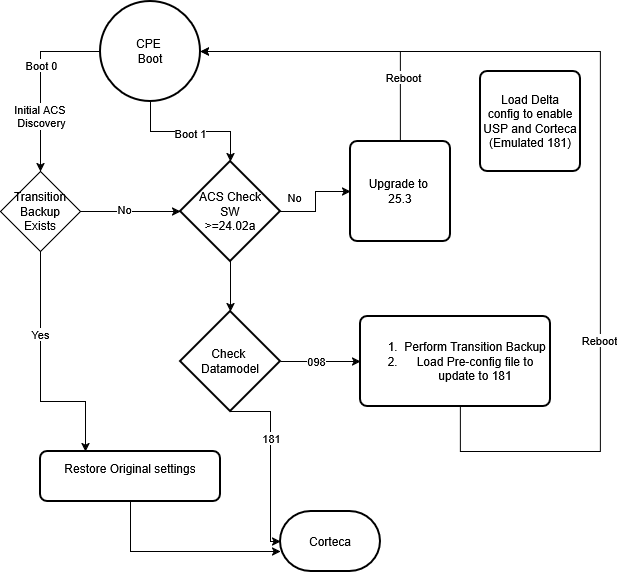

The diagram above was exported from draw.io. Its source (the exported page's mxGraphModel, read from the mxfile embedded in the PNG):
<mxGraphModel dx="1307" dy="718" grid="1" gridSize="10" guides="1" tooltips="1" connect="1" arrows="1" fold="1" page="1" pageScale="1" pageWidth="850" pageHeight="1100" math="0" shadow="0">
  <root>
    <mxCell id="0" />
    <mxCell id="1" parent="0" />
    <mxCell id="1Sd8ad_8BafYnJIV7aBX-11" edge="1" parent="1" source="B92iVU0GetVZX-3I9SVz-1" style="edgeStyle=orthogonalEdgeStyle;rounded=0;orthogonalLoop=1;jettySize=auto;html=1;entryX=0.5;entryY=0;entryDx=0;entryDy=0;" target="1Sd8ad_8BafYnJIV7aBX-3">
      <mxGeometry relative="1" as="geometry" />
    </mxCell>
    <mxCell id="1Sd8ad_8BafYnJIV7aBX-12" connectable="0" parent="1Sd8ad_8BafYnJIV7aBX-11" style="edgeLabel;html=1;align=center;verticalAlign=middle;resizable=0;points=[];" value="Boot 0" vertex="1">
      <mxGeometry relative="1" x="-0.1925" as="geometry">
        <mxPoint as="offset" />
      </mxGeometry>
    </mxCell>
    <mxCell id="1Sd8ad_8BafYnJIV7aBX-28" connectable="0" parent="1Sd8ad_8BafYnJIV7aBX-11" style="edgeLabel;html=1;align=center;verticalAlign=middle;resizable=0;points=[];" value="&lt;div&gt;Initial ACS&amp;nbsp;&lt;/div&gt;&lt;div&gt;Discovery&lt;/div&gt;" vertex="1">
      <mxGeometry relative="1" x="0.3847" as="geometry">
        <mxPoint y="-1" as="offset" />
      </mxGeometry>
    </mxCell>
    <mxCell id="1Sd8ad_8BafYnJIV7aBX-36" edge="1" parent="1" source="B92iVU0GetVZX-3I9SVz-1" style="edgeStyle=orthogonalEdgeStyle;rounded=0;orthogonalLoop=1;jettySize=auto;html=1;" target="B92iVU0GetVZX-3I9SVz-2" value="">
      <mxGeometry relative="1" as="geometry" />
    </mxCell>
    <mxCell id="1Sd8ad_8BafYnJIV7aBX-37" connectable="0" parent="1Sd8ad_8BafYnJIV7aBX-36" style="edgeLabel;html=1;align=center;verticalAlign=middle;resizable=0;points=[];" value="Boot 1" vertex="1">
      <mxGeometry relative="1" x="-0.0134" y="-1" as="geometry">
        <mxPoint as="offset" />
      </mxGeometry>
    </mxCell>
    <mxCell id="B92iVU0GetVZX-3I9SVz-1" parent="1" style="strokeWidth=2;html=1;shape=mxgraph.flowchart.start_2;whiteSpace=wrap;" value="&lt;div&gt;CPE&amp;nbsp;&lt;/div&gt;&lt;div&gt;Boot&lt;/div&gt;" vertex="1">
      <mxGeometry height="100" width="100" x="160" y="30" as="geometry" />
    </mxCell>
    <mxCell id="B92iVU0GetVZX-3I9SVz-5" edge="1" parent="1" source="B92iVU0GetVZX-3I9SVz-2" style="edgeStyle=orthogonalEdgeStyle;rounded=0;orthogonalLoop=1;jettySize=auto;html=1;entryX=0;entryY=0.5;entryDx=0;entryDy=0;" target="B92iVU0GetVZX-3I9SVz-4">
      <mxGeometry relative="1" as="geometry" />
    </mxCell>
    <mxCell id="B92iVU0GetVZX-3I9SVz-6" connectable="0" parent="B92iVU0GetVZX-3I9SVz-5" style="edgeLabel;html=1;align=center;verticalAlign=middle;resizable=0;points=[];" value="&lt;div&gt;No&lt;/div&gt;" vertex="1">
      <mxGeometry relative="1" x="0.2" y="4" as="geometry">
        <mxPoint x="-18" y="4" as="offset" />
      </mxGeometry>
    </mxCell>
    <mxCell id="B92iVU0GetVZX-3I9SVz-2" parent="1" style="strokeWidth=2;html=1;shape=mxgraph.flowchart.decision;whiteSpace=wrap;" value="&lt;div&gt;ACS Check&lt;/div&gt;&lt;div&gt;SW&lt;/div&gt;&lt;div&gt;&amp;gt;=24.02a&lt;/div&gt;" vertex="1">
      <mxGeometry height="100" width="100" x="240" y="190" as="geometry" />
    </mxCell>
    <mxCell id="B92iVU0GetVZX-3I9SVz-4" parent="1" style="rounded=1;whiteSpace=wrap;html=1;absoluteArcSize=1;arcSize=14;strokeWidth=2;" value="&lt;div&gt;Upgrade to&amp;nbsp;&lt;/div&gt;25.3" vertex="1">
      <mxGeometry height="100" width="100" x="410" y="170" as="geometry" />
    </mxCell>
    <mxCell id="B92iVU0GetVZX-3I9SVz-12" edge="1" parent="1" source="B92iVU0GetVZX-3I9SVz-11" style="edgeStyle=orthogonalEdgeStyle;rounded=0;orthogonalLoop=1;jettySize=auto;html=1;entryX=0;entryY=0.5;entryDx=0;entryDy=0;" target="B92iVU0GetVZX-3I9SVz-13">
      <mxGeometry relative="1" as="geometry">
        <mxPoint x="400" y="390" as="targetPoint" />
      </mxGeometry>
    </mxCell>
    <mxCell id="B92iVU0GetVZX-3I9SVz-14" connectable="0" parent="B92iVU0GetVZX-3I9SVz-12" style="edgeLabel;html=1;align=center;verticalAlign=middle;resizable=0;points=[];" value="098" vertex="1">
      <mxGeometry relative="1" x="-0.1333" y="1" as="geometry">
        <mxPoint as="offset" />
      </mxGeometry>
    </mxCell>
    <mxCell id="1Sd8ad_8BafYnJIV7aBX-38" edge="1" parent="1" source="B92iVU0GetVZX-3I9SVz-11" style="edgeStyle=orthogonalEdgeStyle;rounded=0;orthogonalLoop=1;jettySize=auto;html=1;exitX=0.5;exitY=1;exitDx=0;exitDy=0;exitPerimeter=0;" target="B92iVU0GetVZX-3I9SVz-25" value="">
      <mxGeometry relative="1" as="geometry">
        <Array as="points">
          <mxPoint x="330" y="440" />
        </Array>
        <mxPoint x="330" y="450" as="sourcePoint" />
      </mxGeometry>
    </mxCell>
    <mxCell id="1Sd8ad_8BafYnJIV7aBX-40" connectable="0" parent="1Sd8ad_8BafYnJIV7aBX-38" style="edgeLabel;html=1;align=center;verticalAlign=middle;resizable=0;points=[];" value="181" vertex="1">
      <mxGeometry relative="1" x="-0.2687" as="geometry">
        <mxPoint as="offset" />
      </mxGeometry>
    </mxCell>
    <mxCell id="B92iVU0GetVZX-3I9SVz-11" parent="1" style="strokeWidth=2;html=1;shape=mxgraph.flowchart.decision;whiteSpace=wrap;" value="&lt;div&gt;Check&amp;nbsp;&lt;/div&gt;&lt;div&gt;Datamodel&lt;/div&gt;" vertex="1">
      <mxGeometry height="100" width="100" x="240" y="340" as="geometry" />
    </mxCell>
    <mxCell id="B92iVU0GetVZX-3I9SVz-24" edge="1" parent="1" source="B92iVU0GetVZX-3I9SVz-13" style="edgeStyle=orthogonalEdgeStyle;rounded=0;orthogonalLoop=1;jettySize=auto;html=1;entryX=1;entryY=0.5;entryDx=0;entryDy=0;entryPerimeter=0;exitX=0.5;exitY=1;exitDx=0;exitDy=0;" target="B92iVU0GetVZX-3I9SVz-1">
      <mxGeometry relative="1" as="geometry">
        <Array as="points">
          <mxPoint x="515" y="430" />
          <mxPoint x="520" y="430" />
          <mxPoint x="520" y="480" />
          <mxPoint x="660" y="480" />
          <mxPoint x="660" y="80" />
        </Array>
        <mxPoint x="480" y="520" as="sourcePoint" />
        <mxPoint x="730" y="244" as="targetPoint" />
      </mxGeometry>
    </mxCell>
    <mxCell id="vB19BRS9anHcdMEZM14G-2" connectable="0" parent="B92iVU0GetVZX-3I9SVz-24" style="edgeLabel;html=1;align=center;verticalAlign=middle;resizable=0;points=[];" value="Reboot" vertex="1">
      <mxGeometry relative="1" x="-0.3756" y="2" as="geometry">
        <mxPoint as="offset" />
      </mxGeometry>
    </mxCell>
    <mxCell id="B92iVU0GetVZX-3I9SVz-13" parent="1" style="rounded=1;whiteSpace=wrap;html=1;absoluteArcSize=1;arcSize=14;strokeWidth=2;" value="&lt;ol&gt;&lt;li&gt;Perform Transition Backup&lt;/li&gt;&lt;li&gt;Load Pre-config file to update to 181&lt;/li&gt;&lt;/ol&gt;" vertex="1">
      <mxGeometry height="90" width="190" x="420" y="345" as="geometry" />
    </mxCell>
    <mxCell id="1Sd8ad_8BafYnJIV7aBX-20" edge="1" parent="1" source="B92iVU0GetVZX-3I9SVz-15" style="edgeStyle=orthogonalEdgeStyle;rounded=0;orthogonalLoop=1;jettySize=auto;html=1;" target="B92iVU0GetVZX-3I9SVz-25">
      <mxGeometry relative="1" as="geometry">
        <Array as="points">
          <mxPoint x="190" y="580" />
        </Array>
      </mxGeometry>
    </mxCell>
    <mxCell id="B92iVU0GetVZX-3I9SVz-15" parent="1" style="rounded=1;whiteSpace=wrap;html=1;absoluteArcSize=1;arcSize=14;strokeWidth=2;" value="&lt;div&gt;Restore Original settings&lt;/div&gt;&lt;div&gt;&lt;br&gt;&lt;/div&gt;" vertex="1">
      <mxGeometry height="50" width="180" x="100" y="480" as="geometry" />
    </mxCell>
    <mxCell id="B92iVU0GetVZX-3I9SVz-25" parent="1" style="strokeWidth=2;html=1;shape=mxgraph.flowchart.terminator;whiteSpace=wrap;" value="&lt;div&gt;Corteca&lt;/div&gt;" vertex="1">
      <mxGeometry height="60" width="100" x="340" y="540" as="geometry" />
    </mxCell>
    <mxCell id="B92iVU0GetVZX-3I9SVz-28" parent="1" style="rounded=1;whiteSpace=wrap;html=1;absoluteArcSize=1;arcSize=14;strokeWidth=2;" value="&lt;div&gt;Load Delta&lt;/div&gt;&lt;div&gt;config to enable USP and Corteca&lt;/div&gt;&lt;div&gt;(Emulated 181)&lt;/div&gt;" vertex="1">
      <mxGeometry height="100" width="100" x="540" y="100" as="geometry" />
    </mxCell>
    <mxCell id="1Sd8ad_8BafYnJIV7aBX-3" parent="1" style="rhombus;whiteSpace=wrap;html=1;" value="&lt;div&gt;Transition&lt;/div&gt;&lt;div&gt;Backup&lt;/div&gt;Exists" vertex="1">
      <mxGeometry height="80" width="80" x="60" y="200" as="geometry" />
    </mxCell>
    <mxCell id="1Sd8ad_8BafYnJIV7aBX-5" edge="1" parent="1" source="B92iVU0GetVZX-3I9SVz-2" style="edgeStyle=orthogonalEdgeStyle;rounded=0;orthogonalLoop=1;jettySize=auto;html=1;entryX=0.5;entryY=0;entryDx=0;entryDy=0;entryPerimeter=0;" target="B92iVU0GetVZX-3I9SVz-11">
      <mxGeometry relative="1" as="geometry">
        <Array as="points">
          <mxPoint x="290" y="320" />
          <mxPoint x="290" y="320" />
        </Array>
      </mxGeometry>
    </mxCell>
    <mxCell id="1Sd8ad_8BafYnJIV7aBX-22" edge="1" parent="1" source="1Sd8ad_8BafYnJIV7aBX-3" style="edgeStyle=orthogonalEdgeStyle;rounded=0;orthogonalLoop=1;jettySize=auto;html=1;entryX=0;entryY=0.5;entryDx=0;entryDy=0;entryPerimeter=0;" target="B92iVU0GetVZX-3I9SVz-2">
      <mxGeometry relative="1" as="geometry" />
    </mxCell>
    <mxCell id="1Sd8ad_8BafYnJIV7aBX-25" connectable="0" parent="1Sd8ad_8BafYnJIV7aBX-22" style="edgeLabel;html=1;align=center;verticalAlign=middle;resizable=0;points=[];" value="No" vertex="1">
      <mxGeometry relative="1" x="-0.1353" y="3" as="geometry">
        <mxPoint as="offset" />
      </mxGeometry>
    </mxCell>
    <mxCell id="1Sd8ad_8BafYnJIV7aBX-23" edge="1" parent="1" source="1Sd8ad_8BafYnJIV7aBX-3" style="edgeStyle=orthogonalEdgeStyle;rounded=0;orthogonalLoop=1;jettySize=auto;html=1;entryX=0.25;entryY=0;entryDx=0;entryDy=0;" target="B92iVU0GetVZX-3I9SVz-15">
      <mxGeometry relative="1" as="geometry">
        <Array as="points">
          <mxPoint x="100" y="430" />
          <mxPoint x="145" y="430" />
        </Array>
        <mxPoint x="50" y="400" as="targetPoint" />
      </mxGeometry>
    </mxCell>
    <mxCell id="1Sd8ad_8BafYnJIV7aBX-24" connectable="0" parent="1Sd8ad_8BafYnJIV7aBX-23" style="edgeLabel;html=1;align=center;verticalAlign=middle;resizable=0;points=[];" value="Yes" vertex="1">
      <mxGeometry relative="1" x="-0.3315" y="-1" as="geometry">
        <mxPoint as="offset" />
      </mxGeometry>
    </mxCell>
    <mxCell id="1Sd8ad_8BafYnJIV7aBX-29" edge="1" parent="1" source="B92iVU0GetVZX-3I9SVz-4" style="edgeStyle=orthogonalEdgeStyle;rounded=0;orthogonalLoop=1;jettySize=auto;html=1;entryX=1;entryY=0.5;entryDx=0;entryDy=0;entryPerimeter=0;" target="B92iVU0GetVZX-3I9SVz-1">
      <mxGeometry relative="1" as="geometry">
        <Array as="points">
          <mxPoint x="460" y="80" />
        </Array>
      </mxGeometry>
    </mxCell>
    <mxCell id="1Sd8ad_8BafYnJIV7aBX-30" connectable="0" parent="1Sd8ad_8BafYnJIV7aBX-29" style="edgeLabel;html=1;align=center;verticalAlign=middle;resizable=0;points=[];" value="Reboot" vertex="1">
      <mxGeometry relative="1" x="-0.553" y="-2" as="geometry">
        <mxPoint as="offset" />
      </mxGeometry>
    </mxCell>
  </root>
</mxGraphModel>